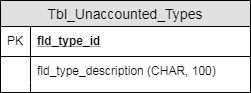

The diagram above was exported from draw.io. Its source (the exported page's mxGraphModel, read from the mxfile embedded in the PNG):
<mxGraphModel dx="2740" dy="1976" grid="1" gridSize="10" guides="1" tooltips="1" connect="1" arrows="1" fold="1" page="1" pageScale="1" pageWidth="827" pageHeight="1169" math="0" shadow="0">
  <root>
    <mxCell id="0" />
    <mxCell id="1" parent="0" />
    <mxCell id="2" value="Tbl_Unaccounted_Types" style="swimlane;fontStyle=0;childLayout=stackLayout;horizontal=1;startSize=26;fillColor=#e0e0e0;horizontalStack=0;resizeParent=1;resizeParentMax=0;resizeLast=0;collapsible=1;marginBottom=0;swimlaneFillColor=#ffffff;align=center;fontSize=14;" vertex="1" parent="1">
      <mxGeometry x="1490" y="110" width="250" height="92" as="geometry" />
    </mxCell>
    <mxCell id="3" value="fld_type_id" style="shape=partialRectangle;top=0;left=0;right=0;bottom=1;align=left;verticalAlign=middle;fillColor=none;spacingLeft=34;spacingRight=4;overflow=hidden;rotatable=0;points=[[0,0.5],[1,0.5]];portConstraint=eastwest;dropTarget=0;fontStyle=5;fontSize=12;" vertex="1" parent="2">
      <mxGeometry y="26" width="250" height="30" as="geometry" />
    </mxCell>
    <mxCell id="4" value="PK" style="shape=partialRectangle;top=0;left=0;bottom=0;fillColor=none;align=left;verticalAlign=middle;spacingLeft=4;spacingRight=4;overflow=hidden;rotatable=0;points=[];portConstraint=eastwest;part=1;fontSize=12;" vertex="1" connectable="0" parent="3">
      <mxGeometry width="30" height="30" as="geometry" />
    </mxCell>
    <mxCell id="5" value="fld_type_description (CHAR, 100)" style="shape=partialRectangle;top=0;left=0;right=0;bottom=0;align=left;verticalAlign=top;fillColor=none;spacingLeft=34;spacingRight=4;overflow=hidden;rotatable=0;points=[[0,0.5],[1,0.5]];portConstraint=eastwest;dropTarget=0;fontSize=12;" vertex="1" parent="2">
      <mxGeometry y="56" width="250" height="26" as="geometry" />
    </mxCell>
    <mxCell id="6" value="" style="shape=partialRectangle;top=0;left=0;bottom=0;fillColor=none;align=left;verticalAlign=top;spacingLeft=4;spacingRight=4;overflow=hidden;rotatable=0;points=[];portConstraint=eastwest;part=1;fontSize=12;" vertex="1" connectable="0" parent="5">
      <mxGeometry width="30" height="26" as="geometry" />
    </mxCell>
    <mxCell id="7" value="" style="shape=partialRectangle;top=0;left=0;right=0;bottom=0;align=left;verticalAlign=top;fillColor=none;spacingLeft=34;spacingRight=4;overflow=hidden;rotatable=0;points=[[0,0.5],[1,0.5]];portConstraint=eastwest;dropTarget=0;fontSize=12;" vertex="1" parent="2">
      <mxGeometry y="82" width="250" height="10" as="geometry" />
    </mxCell>
    <mxCell id="8" value="" style="shape=partialRectangle;top=0;left=0;bottom=0;fillColor=none;align=left;verticalAlign=top;spacingLeft=4;spacingRight=4;overflow=hidden;rotatable=0;points=[];portConstraint=eastwest;part=1;fontSize=12;" vertex="1" connectable="0" parent="7">
      <mxGeometry width="30" height="10" as="geometry" />
    </mxCell>
  </root>
</mxGraphModel>